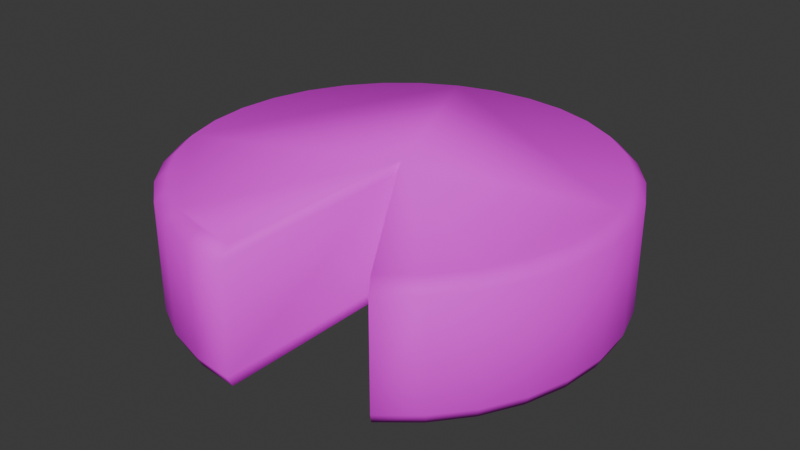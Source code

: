 # Source: CheeseWheel.blend  (saved by Blender 4.0.36; exported with 4.5.12 LTS)
import bpy
from mathutils import Matrix  # noqa: F401  (used for matrix-valued properties, if any)

bpy.ops.wm.read_factory_settings(use_empty=True)
scene = bpy.context.scene
scene.name = 'Scene'

# ---- collections
col_collection = bpy.data.collections.new('Collection'); scene.collection.children.link(col_collection)

# ---- images (referenced by path relative to the original .blend; pixels are not part of the script)
import os
ASSET_DIR = os.environ.get("B2B_ASSET_DIR", "")  # directory of the original .blend (textures are referenced by path, not embedded)
HERE = os.path.dirname(os.path.abspath(__file__))  # packed textures are extracted next to this script under _unpacked/

def load_image(name, relpath, width, height, colorspace="sRGB"):
    """Load a texture the original file referenced (path relative to the .blend, or extracted next to this script)."""
    p = next((c for c in (os.path.join(HERE, relpath), os.path.join(ASSET_DIR, relpath)) if relpath and os.path.exists(c)), "")
    if p:
        img = bpy.data.images.load(p, check_existing=True)
        img.name = name
    else:  # same state as the original file: an image datablock whose file is absent (Cycles renders it pink)
        img = bpy.data.images.new(name, width, height)
        img.source = "FILE"
        img.filepath = "//" + (relpath or name)
    img.colorspace_settings.name = colorspace
    return img
img_cheesewheel = load_image('CheeseWheel', 'CheeseWheel.png', 1024, 1024, 'sRGB')
img_cheesewheelnormal = load_image('CheeseWheelNormal', 'CheeseWheelNormal.png', 1024, 1024, 'sRGB')

# ---- materials (node trees are filled in below, after node groups)
mat_material = bpy.data.materials.new('Material')
mat_material.alpha_threshold = 0.0
mat_material.use_transparent_shadow = False
mat_material.roughness = 0.5
mat_material.line_color = (0.0, 0.0, 0.0, 1.0)

# ---- material node trees
mat_material.use_nodes = True; mat_material.node_tree.nodes.clear()
_N = mat_material.node_tree.nodes; _L = mat_material.node_tree.links
n0 = _N.new('ShaderNodeOutputMaterial'); n0.name = 'Material Output'; n0.location = (779, 298)
n1 = _N.new('ShaderNodeTexImage'); n1.name = 'Image Texture'; n1.location = (-532, 373)
n1.image = img_cheesewheel
n2 = _N.new('ShaderNodeValToRGB'); n2.name = 'Color Ramp'; n2.location = (-235, 222)
while len(n2.color_ramp.elements) > 1: n2.color_ramp.elements.remove(n2.color_ramp.elements[-1])
n2.color_ramp.elements[0].position = 0.2591; n2.color_ramp.elements[0].color = (0.0, 0.0, 0.0, 1.0)
_e = n2.color_ramp.elements.new(1.0); _e.color = (1.0, 1.0, 1.0, 1.0)
n3 = _N.new('ShaderNodeTexImage'); n3.name = 'Image Texture.001'; n3.location = (608, 151)
n3.image = img_cheesewheelnormal
n4 = _N.new('ShaderNodeBump'); n4.name = 'Bump'; n4.location = (108, 177)
n4.inputs[1].default_value = 0.1
n4.inputs[2].default_value = 1.0
n5 = _N.new('ShaderNodeBsdfPrincipled'); n5.name = 'Principled BSDF'; n5.location = (342, 325)
n5.inputs[2].default_value = 0.7037
n5.inputs[3].default_value = 1.45
_L.new(n5.outputs[0], n0.inputs[0])
_L.new(n1.outputs[0], n5.inputs[0])
_L.new(n4.outputs[0], n5.inputs[5])
_L.new(n1.outputs[0], n2.inputs[0])
_L.new(n2.outputs[0], n4.inputs[3])
n0.is_active_output = True

# ---- world
world_world = bpy.data.worlds.new('World'); scene.world = world_world
world_world.use_nodes = True; world_world.node_tree.nodes.clear()
_N = world_world.node_tree.nodes; _L = world_world.node_tree.links
n0 = _N.new('ShaderNodeOutputWorld'); n0.name = 'World Output'; n0.location = (300, 300)
n1 = _N.new('ShaderNodeBackground'); n1.name = 'Background'; n1.location = (10, 300)
n1.inputs[0].default_value = (0.05088, 0.05088, 0.05088, 1.0)
_L.new(n1.outputs[0], n0.inputs[0])
n0.is_active_output = True
world_world.color = (0.05088, 0.05088, 0.05088)
world_world.use_sun_shadow = False
world_world.sun_shadow_jitter_overblur = 0.0

# ---- meshes
me_cheesewheel = bpy.data.meshes.new('CheeseWheel')
me_cheesewheel.from_pydata([(0.0, 1.0, 0.0), (-0.1951, 0.9808, 0.0), (-0.3827, 0.9239, 0.0), (-0.5556, 0.8315, 0.0), (-0.7071, 0.7071, 0.0), (-0.8315, 0.5556, 0.0), (-0.9239, 0.3827, 0.0), (-0.9808, 0.1951, 0.0), (-1.0, 0.0, 0.0), (-0.9808, -0.1951, 0.0), (-0.9239, -0.3827, 0.0), (-0.8315, -0.5556, 0.0), (-0.7071, -0.7071, 0.0), (-0.5556, -0.8315, 0.0), (-0.3827, -0.9239, 0.0), (-0.1951, -0.9808, 0.0), (0.0, -1.0, 0.0), (0.5556, -0.8315, 0.0), (0.7071, -0.7071, 0.0), (0.8315, -0.5556, 0.0), (0.9239, -0.3827, 0.0), (0.9808, -0.1951, 0.0), (1.0, 0.0, 0.0), (0.9808, 0.1951, 0.0), (0.9239, 0.3827, 0.0), (0.8315, 0.5556, 0.0), (0.7071, 0.7071, 0.0), (0.5556, 0.8315, 0.0), (0.3827, 0.9239, 0.0), (0.1951, 0.9808, 0.0), (0.0, 0.0, 0.0), (-0.1992, 1.002, 0.05), (0.0004365, 1.022, 0.05), (-0.3912, 0.9441, 0.05), (-0.5681, 0.8495, 0.05), (-0.7232, 0.7222, 0.05), (-0.8505, 0.5671, 0.05), (-0.9451, 0.3902, 0.05), (-1.003, 0.1982, 0.05), (-1.023, -0.001439, 0.05), (-1.003, -0.2011, 0.05), (-0.9451, -0.3931, 0.05), (-0.8505, -0.57, 0.05), (-0.7232, -0.7251, 0.05), (-0.5681, -0.8524, 0.05), (-0.3912, -0.947, 0.05), (-0.1992, -1.005, 0.05), (0.0004365, -1.025, 0.05), (0.7241, -0.7251, 0.05), (0.569, -0.8524, 0.05), (0.8514, -0.57, 0.05), (0.946, -0.3931, 0.05), (1.004, -0.2011, 0.05), (1.024, -0.001439, 0.05), (1.004, 0.1982, 0.05), (0.946, 0.3902, 0.05), (0.8514, 0.5671, 0.05), (0.7241, 0.7222, 0.05), (0.569, 0.8495, 0.05), (0.3921, 0.9441, 0.05), (0.2001, 1.002, 0.05), (0.0004365, -0.001439, 0.05), (-0.1992, 1.002, 0.55), (0.0004365, 1.022, 0.55), (-0.3912, 0.9441, 0.55), (-0.5681, 0.8495, 0.55), (-0.7232, 0.7222, 0.55), (-0.8505, 0.5671, 0.55), (-0.9451, 0.3902, 0.55), (-1.003, 0.1982, 0.55), (-1.023, -0.001439, 0.55), (-1.003, -0.2011, 0.55), (-0.9451, -0.3931, 0.55), (-0.8505, -0.57, 0.55), (-0.7232, -0.7251, 0.55), (-0.5681, -0.8524, 0.55), (-0.3912, -0.947, 0.55), (-0.1992, -1.005, 0.55), (0.0004365, -1.025, 0.55), (0.7241, -0.7251, 0.55), (0.569, -0.8524, 0.55), (0.8514, -0.57, 0.55), (0.946, -0.3931, 0.55), (1.004, -0.2011, 0.55), (1.024, -0.001439, 0.55), (1.004, 0.1982, 0.55), (0.946, 0.3902, 0.55), (0.8514, 0.5671, 0.55), (0.7241, 0.7222, 0.55), (0.569, 0.8495, 0.55), (0.3921, 0.9441, 0.55), (0.2001, 1.002, 0.55), (0.0004365, -0.001439, 0.55), (-0.1888, 0.9481, 0.6), (-0.0006633, 0.9666, 0.6), (-0.3697, 0.8932, 0.6), (-0.5365, 0.8041, 0.6), (-0.6826, 0.6841, 0.6), (-0.8025, 0.538, 0.6), (-0.8917, 0.3713, 0.6), (-0.9465, 0.1903, 0.6), (-0.9651, 0.002187, 0.6), (-0.9465, -0.186, 0.6), (-0.8917, -0.3669, 0.6), (-0.8025, -0.5336, 0.6), (-0.6826, -0.6798, 0.6), (-0.5365, -0.7997, 0.6), (-0.3697, -0.8888, 0.6), (-0.1888, -0.9437, 0.6), (-0.0006633, -0.9622, 0.6), (0.6813, -0.6798, 0.6), (0.5351, -0.7997, 0.6), (0.8012, -0.5336, 0.6), (0.8903, -0.3669, 0.6), (0.9452, -0.186, 0.6), (0.9637, 0.002187, 0.6), (0.9452, 0.1903, 0.6), (0.8903, 0.3713, 0.6), (0.8012, 0.538, 0.6), (0.6813, 0.6841, 0.6), (0.5351, 0.8041, 0.6), (0.3684, 0.8932, 0.6), (0.1875, 0.9481, 0.6), (-0.0006633, 0.002187, 0.6)], [], [(1, 0, 29, 28, 27, 26, 25, 24, 23, 22, 21, 20, 19, 18, 17, 30, 16, 15, 14, 13, 12, 11, 10, 9, 8, 7, 6, 5, 4, 3, 2), (60, 32, 63, 91), (20, 21, 52, 51), (6, 7, 38, 37), (21, 22, 53, 52), (7, 8, 39, 38), (22, 23, 54, 53), (8, 9, 40, 39), (23, 24, 55, 54), (9, 10, 41, 40), (24, 25, 56, 55), (10, 11, 42, 41), (25, 26, 57, 56), (11, 12, 43, 42), (26, 27, 58, 57), (12, 13, 44, 43), (27, 28, 59, 58), (13, 14, 45, 44), (0, 1, 31, 32), (28, 29, 60, 59), (14, 15, 46, 45), (1, 2, 33, 31), (29, 0, 32, 60), (15, 16, 47, 46), (2, 3, 34, 33), (30, 17, 49, 61), (17, 18, 48, 49), (3, 4, 35, 34), (16, 30, 61, 47), (18, 19, 50, 48), (4, 5, 36, 35), (19, 20, 51, 50), (5, 6, 37, 36), (83, 84, 115, 114), (46, 47, 78, 77), (33, 34, 65, 64), (61, 49, 80, 92), (49, 48, 79, 80), (34, 35, 66, 65), (47, 61, 92, 78), (48, 50, 81, 79), (35, 36, 67, 66), (50, 51, 82, 81), (36, 37, 68, 67), (51, 52, 83, 82), (37, 38, 69, 68), (52, 53, 84, 83), (38, 39, 70, 69), (53, 54, 85, 84), (39, 40, 71, 70), (54, 55, 86, 85), (40, 41, 72, 71), (55, 56, 87, 86), (41, 42, 73, 72), (56, 57, 88, 87), (42, 43, 74, 73), (57, 58, 89, 88), (43, 44, 75, 74), (58, 59, 90, 89), (44, 45, 76, 75), (32, 31, 62, 63), (59, 60, 91, 90), (45, 46, 77, 76), (31, 33, 64, 62), (93, 95, 96, 97, 98, 99, 100, 101, 102, 103, 104, 105, 106, 107, 108, 109, 123, 111, 110, 112, 113, 114, 115, 116, 117, 118, 119, 120, 121, 122, 94), (69, 70, 101, 100), (84, 85, 116, 115), (70, 71, 102, 101), (85, 86, 117, 116), (71, 72, 103, 102), (86, 87, 118, 117), (72, 73, 104, 103), (87, 88, 119, 118), (73, 74, 105, 104), (88, 89, 120, 119), (74, 75, 106, 105), (89, 90, 121, 120), (75, 76, 107, 106), (63, 62, 93, 94), (90, 91, 122, 121), (76, 77, 108, 107), (62, 64, 95, 93), (91, 63, 94, 122), (77, 78, 109, 108), (64, 65, 96, 95), (92, 80, 111, 123), (80, 79, 110, 111), (65, 66, 97, 96), (78, 92, 123, 109), (79, 81, 112, 110), (66, 67, 98, 97), (81, 82, 113, 112), (67, 68, 99, 98), (82, 83, 114, 113), (68, 69, 100, 99)])
me_cheesewheel.polygons.foreach_set('use_smooth', [True] * 95)
_uv = me_cheesewheel.uv_layers.new(name='UVMap')
_uv.uv.foreach_set('vector', [0.1557, 0.113, 0.1605, 0.08882, 0.1699, 0.06602, 0.1836, 0.0455, 0.2011, 0.02805, 0.2216, 0.01434, 0.2444, 0.004902, 0.2686, 8.816e-05, 0.2933, 8.817e-05, 0.3175, 0.004902, 0.3403, 0.01434, 0.3608, 0.02805, 0.3782, 0.0455, 0.3919, 0.06602, 0.4014, 0.08882, 0.2809, 0.1254, 0.4014, 0.1619, 0.3919, 0.1847, 0.3782, 0.2052, 0.3608, 0.2227, 0.3403, 0.2364, 0.3175, 0.2458, 0.2933, 0.2506, 0.2686, 0.2506, 0.2444, 0.2458, 0.2216, 0.2364, 0.2011, 0.2227, 0.1836, 0.2052, 0.1699, 0.1847, 0.1605, 0.1619, 0.1557, 0.1377, 0.009061, 0.5714, 0.008206, 0.5471, 0.06735, 0.5446, 0.06839, 0.5684, 0.02105, 0.7946, 0.01785, 0.7696, 0.0249, 0.7689, 0.02813, 0.7938, 0.0006557, 0.4007, 0.001362, 0.3756, 0.008352, 0.3757, 0.00758, 0.4007, 0.01785, 0.7696, 0.015, 0.7446, 0.02201, 0.744, 0.0249, 0.7689, 0.001362, 0.3756, 0.002359, 0.3504, 0.009414, 0.3506, 0.008352, 0.3757, 0.015, 0.7446, 0.01242, 0.7196, 0.0194, 0.7191, 0.02201, 0.744, 0.002359, 0.3504, 0.003649, 0.325, 0.01077, 0.3252, 0.009414, 0.3506, 0.01242, 0.7196, 0.0101, 0.6948, 0.01705, 0.6943, 0.0194, 0.7191, 0.003649, 0.325, 0.005237, 0.2995, 0.01242, 0.2997, 0.01077, 0.3252, 0.0101, 0.6948, 0.008043, 0.67, 0.01495, 0.6696, 0.01705, 0.6943, 0.005237, 0.2995, 0.007131, 0.2737, 0.01438, 0.2741, 0.01242, 0.2997, 0.008043, 0.67, 0.006235, 0.6452, 0.0131, 0.6449, 0.01495, 0.6696, 0.007131, 0.2737, 0.009345, 0.2478, 0.01665, 0.2483, 0.01438, 0.2741, 0.006235, 0.6452, 0.004676, 0.6206, 0.01151, 0.6204, 0.0131, 0.6449, 0.009345, 0.2478, 0.01192, 0.2217, 0.01927, 0.2224, 0.01665, 0.2483, 0.004676, 0.6206, 0.003366, 0.5961, 0.01016, 0.5958, 0.01151, 0.6204, 0.01192, 0.2217, 0.01498, 0.1956, 0.02232, 0.1965, 0.01927, 0.2224, 0.001482, 0.5472, 0.0008959, 0.523, 0.007581, 0.5228, 0.008206, 0.5471, 0.003366, 0.5961, 0.002302, 0.5716, 0.009061, 0.5714, 0.01016, 0.5958, 0.01498, 0.1956, 0.01899, 0.1696, 0.02622, 0.1711, 0.02232, 0.1965, 0.0008959, 0.523, 0.0005146, 0.4988, 0.007129, 0.4987, 0.007581, 0.5228, 0.002302, 0.5716, 0.001482, 0.5472, 0.008206, 0.5471, 0.009061, 0.5714, 0.01899, 0.1696, 0.02602, 0.1439, 0.03278, 0.1473, 0.02622, 0.1711, 0.0005146, 0.4988, 0.0001973, 0.4747, 0.00692, 0.4746, 0.007129, 0.4987, 0.07065, 0.9999, 0.0382, 0.8703, 0.04451, 0.8669, 0.07708, 0.9981, 0.0382, 0.8703, 0.02976, 0.845, 0.03682, 0.8432, 0.04451, 0.8669, 0.0001973, 0.4747, 8.815e-05, 0.4502, 0.006883, 0.4501, 0.00692, 0.4746, 0.02602, 0.1439, 0.0617, 8.813e-05, 0.06885, 0.002079, 0.03278, 0.1473, 0.02976, 0.845, 0.0248, 0.8198, 0.03188, 0.8187, 0.03682, 0.8432, 8.815e-05, 0.4502, 0.000234, 0.4256, 0.007094, 0.4255, 0.006883, 0.4501, 0.0248, 0.8198, 0.02105, 0.7946, 0.02813, 0.7938, 0.03188, 0.8187, 0.000234, 0.4256, 0.0006557, 0.4007, 0.00758, 0.4007, 0.007094, 0.4255, 0.08546, 0.7609, 0.08249, 0.7366, 0.09221, 0.735, 0.09526, 0.7592, 0.02622, 0.1711, 0.03278, 0.1473, 0.08731, 0.1556, 0.08756, 0.1793, 0.007129, 0.4987, 0.00692, 0.4746, 0.06619, 0.4742, 0.06627, 0.4976, 0.07708, 0.9981, 0.04451, 0.8669, 0.09421, 0.8529, 0.1492, 0.9753, 0.04451, 0.8669, 0.03682, 0.8432, 0.09447, 0.832, 0.09421, 0.8529, 0.00692, 0.4746, 0.006883, 0.4501, 0.06652, 0.4505, 0.06619, 0.4742, 0.03278, 0.1473, 0.06885, 0.002079, 0.1491, 0.03096, 0.08731, 0.1556, 0.03682, 0.8432, 0.03188, 0.8187, 0.09185, 0.809, 0.09447, 0.832, 0.006883, 0.4501, 0.007094, 0.4255, 0.06716, 0.4265, 0.06652, 0.4505, 0.03188, 0.8187, 0.02813, 0.7938, 0.08864, 0.785, 0.09185, 0.809, 0.007094, 0.4255, 0.00758, 0.4007, 0.06807, 0.4024, 0.06716, 0.4265, 0.02813, 0.7938, 0.0249, 0.7689, 0.08546, 0.7609, 0.08864, 0.785, 0.00758, 0.4007, 0.008352, 0.3757, 0.06926, 0.3781, 0.06807, 0.4024, 0.0249, 0.7689, 0.02201, 0.744, 0.08249, 0.7366, 0.08546, 0.7609, 0.008352, 0.3757, 0.009414, 0.3506, 0.07073, 0.3537, 0.06926, 0.3781, 0.02201, 0.744, 0.0194, 0.7191, 0.07975, 0.7124, 0.08249, 0.7366, 0.009414, 0.3506, 0.01077, 0.3252, 0.07249, 0.3291, 0.07073, 0.3537, 0.0194, 0.7191, 0.01705, 0.6943, 0.07725, 0.6882, 0.07975, 0.7124, 0.01077, 0.3252, 0.01242, 0.2997, 0.07454, 0.3043, 0.07249, 0.3291, 0.01705, 0.6943, 0.01495, 0.6696, 0.075, 0.6641, 0.07725, 0.6882, 0.01242, 0.2997, 0.01438, 0.2741, 0.07688, 0.2794, 0.07454, 0.3043, 0.01495, 0.6696, 0.0131, 0.6449, 0.073, 0.6401, 0.075, 0.6641, 0.01438, 0.2741, 0.01665, 0.2483, 0.07951, 0.2543, 0.07688, 0.2794, 0.0131, 0.6449, 0.01151, 0.6204, 0.07122, 0.6161, 0.073, 0.6401, 0.01665, 0.2483, 0.01927, 0.2224, 0.08237, 0.2292, 0.07951, 0.2543, 0.01151, 0.6204, 0.01016, 0.5958, 0.06969, 0.5922, 0.07122, 0.6161, 0.01927, 0.2224, 0.02232, 0.1965, 0.08529, 0.204, 0.08237, 0.2292, 0.008206, 0.5471, 0.007581, 0.5228, 0.06659, 0.521, 0.06735, 0.5446, 0.01016, 0.5958, 0.009061, 0.5714, 0.06839, 0.5684, 0.06969, 0.5922, 0.02232, 0.1965, 0.02622, 0.1711, 0.08756, 0.1793, 0.08529, 0.204, 0.007581, 0.5228, 0.007129, 0.4987, 0.06627, 0.4976, 0.06659, 0.521, 0.3926, 0.3597, 0.3926, 0.3835, 0.388, 0.4068, 0.3789, 0.4288, 0.3657, 0.4486, 0.3488, 0.4654, 0.329, 0.4787, 0.3071, 0.4878, 0.2837, 0.4924, 0.2599, 0.4924, 0.2366, 0.4878, 0.2146, 0.4787, 0.1948, 0.4654, 0.178, 0.4486, 0.1648, 0.4288, 0.1557, 0.4068, 0.2718, 0.3716, 0.1557, 0.3364, 0.1648, 0.3144, 0.178, 0.2946, 0.1948, 0.2778, 0.2146, 0.2645, 0.2366, 0.2554, 0.2599, 0.2508, 0.2837, 0.2508, 0.3071, 0.2554, 0.329, 0.2645, 0.3488, 0.2778, 0.3657, 0.2946, 0.3789, 0.3144, 0.388, 0.3364, 0.06926, 0.3781, 0.07073, 0.3537, 0.08038, 0.3548, 0.07878, 0.3791, 0.08249, 0.7366, 0.07975, 0.7124, 0.08939, 0.7109, 0.09221, 0.735, 0.07073, 0.3537, 0.07249, 0.3291, 0.08226, 0.3303, 0.08038, 0.3548, 0.07975, 0.7124, 0.07725, 0.6882, 0.0868, 0.6868, 0.08939, 0.7109, 0.07249, 0.3291, 0.07454, 0.3043, 0.08444, 0.3057, 0.08226, 0.3303, 0.07725, 0.6882, 0.075, 0.6641, 0.08446, 0.6628, 0.0868, 0.6868, 0.07454, 0.3043, 0.07688, 0.2794, 0.08691, 0.2809, 0.08444, 0.3057, 0.075, 0.6641, 0.073, 0.6401, 0.08237, 0.6389, 0.08446, 0.6628, 0.07688, 0.2794, 0.07951, 0.2543, 0.08967, 0.2559, 0.08691, 0.2809, 0.073, 0.6401, 0.07122, 0.6161, 0.08052, 0.6151, 0.08237, 0.6389, 0.07951, 0.2543, 0.08237, 0.2292, 0.09266, 0.2308, 0.08967, 0.2559, 0.07122, 0.6161, 0.06969, 0.5922, 0.07891, 0.5913, 0.08052, 0.6151, 0.08237, 0.2292, 0.08529, 0.204, 0.09571, 0.2054, 0.09266, 0.2308, 0.06735, 0.5446, 0.06659, 0.521, 0.07559, 0.5207, 0.07643, 0.5441, 0.06969, 0.5922, 0.06839, 0.5684, 0.07754, 0.5677, 0.07891, 0.5913, 0.08529, 0.204, 0.08756, 0.1793, 0.09813, 0.1797, 0.09571, 0.2054, 0.06659, 0.521, 0.06627, 0.4976, 0.07509, 0.4976, 0.07559, 0.5207, 0.06839, 0.5684, 0.06735, 0.5446, 0.07643, 0.5441, 0.07754, 0.5677, 0.08756, 0.1793, 0.08731, 0.1556, 0.09695, 0.1531, 0.09813, 0.1797, 0.06627, 0.4976, 0.06619, 0.4742, 0.07524, 0.4744, 0.07509, 0.4976, 0.1492, 0.9753, 0.09421, 0.8529, 0.1031, 0.8555, 0.1555, 0.973, 0.09421, 0.8529, 0.09447, 0.832, 0.1041, 0.8315, 0.1031, 0.8555, 0.06619, 0.4742, 0.06652, 0.4505, 0.0757, 0.4509, 0.07524, 0.4744, 0.08731, 0.1556, 0.1491, 0.03096, 0.1555, 0.03354, 0.09695, 0.1531, 0.09447, 0.832, 0.09185, 0.809, 0.1017, 0.8075, 0.1041, 0.8315, 0.06652, 0.4505, 0.06716, 0.4265, 0.07644, 0.4272, 0.0757, 0.4509, 0.09185, 0.809, 0.08864, 0.785, 0.09847, 0.7834, 0.1017, 0.8075, 0.06716, 0.4265, 0.06807, 0.4024, 0.07747, 0.4032, 0.07644, 0.4272, 0.08864, 0.785, 0.08546, 0.7609, 0.09526, 0.7592, 0.09847, 0.7834, 0.06807, 0.4024, 0.06926, 0.3781, 0.07878, 0.3791, 0.07747, 0.4032])
me_cheesewheel.materials.append(mat_material)
me_cheesewheel.update()

# ---- objects
ob_cheesewheel = bpy.data.objects.new('CheeseWheel', me_cheesewheel)

# ---- transforms, parenting, visibility, modifiers, constraints
ob_cheesewheel.location = (0.0, 0.0, 0.0)

# ---- collection membership
col_collection.objects.link(ob_cheesewheel)

# ---- scene / render settings (as saved in the file)
scene.frame_start = 1; scene.frame_end = 250; scene.frame_set(1)
scene.render.engine = 'BLENDER_EEVEE_NEXT'
scene.cycles.sampling_pattern = 'TABULATED_SOBOL'
scene.cycles.bake_type = 'NORMAL'
bpy.context.view_layer.update()

# ---- added for rendering (the .blend has no active camera and no usable light): camera, sun
cam_auto = bpy.data.cameras.new('AutoCamera')
cam_auto.lens = 50.0
cam_auto.sensor_width = 36.0
cam_auto.clip_end = 1000.0
ob_auto_camera = bpy.data.objects.new('AutoCamera', cam_auto)
scene.collection.objects.link(ob_auto_camera)
ob_auto_camera.location = (2.73559, -3.28362, 2.48812)
ob_auto_camera.rotation_euler = (1.09748, -7.21219e-08, 0.694738)
scene.camera = ob_auto_camera
light_auto_sun = bpy.data.lights.new('AutoSun', 'SUN')
light_auto_sun.energy = 3.0
light_auto_sun.angle = 0.0523599
ob_auto_sun = bpy.data.objects.new('AutoSun', light_auto_sun)
scene.collection.objects.link(ob_auto_sun)
ob_auto_sun.rotation_euler = (0.872665, 0.174533, 0.523599)
bpy.context.view_layer.update()
